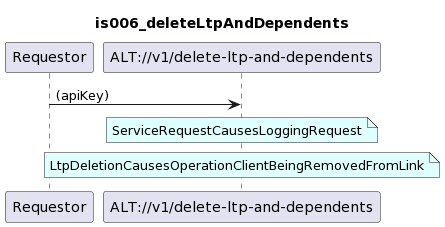

The diagram above was rendered by PlantUML. Its source (embedded in the PNG):
@startuml
skinparam responseMessageBelowArrow true

title
is006_deleteLtpAndDependents
end title

participant "Requestor" as requestor
participant "ALT://v1/delete-ltp-and-dependents" as alt

requestor -> alt : (apiKey)

note over alt #LightCyan
ServiceRequestCausesLoggingRequest
end note

note over alt #LightCyan
LtpDeletionCausesOperationClientBeingRemovedFromLink
end note
@enduml